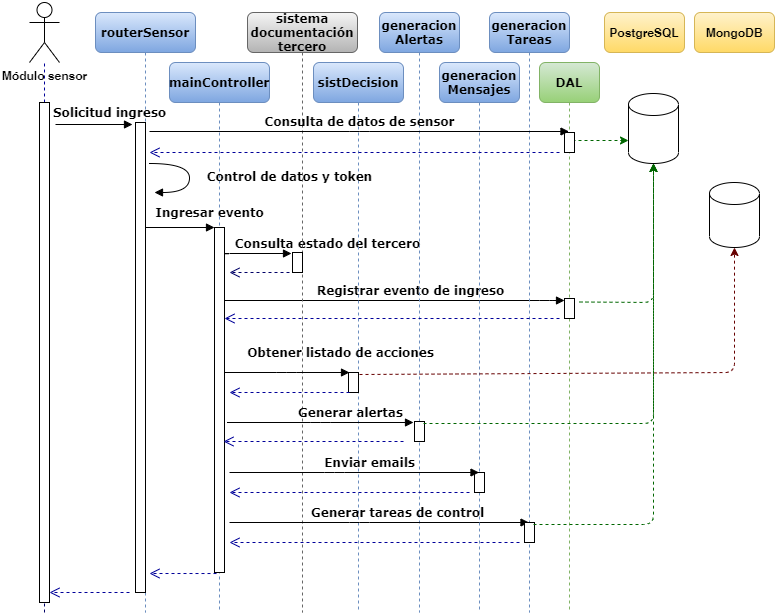

The diagram above was exported from draw.io. Its source (the exported page's mxGraphModel, read from the mxfile embedded in the PNG):
<mxGraphModel dx="1968" dy="482" grid="1" gridSize="10" guides="1" tooltips="1" connect="1" arrows="1" fold="1" page="1" pageScale="1" pageWidth="1100" pageHeight="850" background="#ffffff" math="0" shadow="0">
  <root>
    <mxCell id="0" />
    <mxCell id="1" parent="0" />
    <mxCell id="uV9eSkOFJaWQ3LWbZqYH-18" value="Consulta estado del tercero" style="html=1;verticalAlign=bottom;endArrow=block;entryX=-0.1;entryY=0.05;labelBackgroundColor=none;fontFamily=Verdana;fontSize=12;edgeStyle=elbowEdgeStyle;elbow=vertical;fontStyle=1;entryDx=0;entryDy=0;entryPerimeter=0;" parent="1" target="7baba1c4bc27f4b0-13" edge="1">
      <mxGeometry x="1" y="36" relative="1" as="geometry">
        <mxPoint x="130" y="270" as="sourcePoint" />
        <mxPoint x="200" y="270" as="targetPoint" />
        <mxPoint x="36" y="36" as="offset" />
      </mxGeometry>
    </mxCell>
    <mxCell id="7baba1c4bc27f4b0-14" value="Registrar evento de ingreso" style="html=1;verticalAlign=bottom;endArrow=block;labelBackgroundColor=none;fontFamily=Verdana;fontSize=12;edgeStyle=elbowEdgeStyle;elbow=vertical;fontStyle=1;" parent="1" source="7baba1c4bc27f4b0-2" edge="1">
      <mxGeometry x="0.1027" relative="1" as="geometry">
        <mxPoint x="170" y="313" as="sourcePoint" />
        <mxPoint x="475" y="318" as="targetPoint" />
        <Array as="points">
          <mxPoint x="460" y="318" />
        </Array>
        <mxPoint x="1" as="offset" />
      </mxGeometry>
    </mxCell>
    <mxCell id="uV9eSkOFJaWQ3LWbZqYH-12" value="" style="endArrow=classic;html=1;dashed=1;entryX=0;entryY=0;entryDx=0;entryDy=47;entryPerimeter=0;strokeColor=#006600;" parent="1" target="uV9eSkOFJaWQ3LWbZqYH-1" edge="1">
      <mxGeometry width="50" height="50" relative="1" as="geometry">
        <mxPoint x="483" y="158" as="sourcePoint" />
        <mxPoint x="550" y="157" as="targetPoint" />
      </mxGeometry>
    </mxCell>
    <mxCell id="7baba1c4bc27f4b0-2" value="mainController" style="shape=umlLifeline;perimeter=lifelinePerimeter;whiteSpace=wrap;html=1;container=1;collapsible=0;recursiveResize=0;outlineConnect=0;rounded=1;shadow=0;comic=0;labelBackgroundColor=none;strokeWidth=1;fontFamily=Verdana;fontSize=12;align=center;fontStyle=1;gradientColor=#7ea6e0;fillColor=#dae8fc;strokeColor=#6c8ebf;" parent="1" vertex="1">
      <mxGeometry x="80" y="80" width="100" height="550" as="geometry" />
    </mxCell>
    <mxCell id="7baba1c4bc27f4b0-10" value="" style="html=1;points=[];perimeter=orthogonalPerimeter;rounded=0;shadow=0;comic=0;labelBackgroundColor=none;strokeWidth=1;fontFamily=Verdana;fontSize=12;align=center;" parent="7baba1c4bc27f4b0-2" vertex="1">
      <mxGeometry x="45" y="165" width="10" height="345" as="geometry" />
    </mxCell>
    <mxCell id="7baba1c4bc27f4b0-3" value="sistema documentación tercero" style="shape=umlLifeline;perimeter=lifelinePerimeter;whiteSpace=wrap;html=1;container=1;collapsible=0;recursiveResize=0;outlineConnect=0;rounded=1;shadow=0;comic=0;labelBackgroundColor=none;strokeWidth=1;fontFamily=Verdana;fontSize=12;align=center;fontStyle=1;gradientColor=#b3b3b3;fillColor=#f5f5f5;strokeColor=#666666;" parent="1" vertex="1">
      <mxGeometry x="158" y="30" width="110" height="600" as="geometry" />
    </mxCell>
    <mxCell id="7baba1c4bc27f4b0-13" value="" style="html=1;points=[];perimeter=orthogonalPerimeter;rounded=0;shadow=0;comic=0;labelBackgroundColor=none;strokeWidth=1;fontFamily=Verdana;fontSize=12;align=center;" parent="7baba1c4bc27f4b0-3" vertex="1">
      <mxGeometry x="45" y="240" width="10" height="20" as="geometry" />
    </mxCell>
    <mxCell id="7baba1c4bc27f4b0-4" value="sistDecision" style="shape=umlLifeline;perimeter=lifelinePerimeter;whiteSpace=wrap;html=1;container=1;collapsible=0;recursiveResize=0;outlineConnect=0;rounded=1;shadow=0;comic=0;labelBackgroundColor=none;strokeWidth=1;fontFamily=Verdana;fontSize=12;align=center;fontStyle=1;gradientColor=#7ea6e0;fillColor=#dae8fc;strokeColor=#6c8ebf;" parent="1" vertex="1">
      <mxGeometry x="224" y="80" width="90" height="550" as="geometry" />
    </mxCell>
    <mxCell id="uV9eSkOFJaWQ3LWbZqYH-21" value="" style="html=1;points=[];perimeter=orthogonalPerimeter;rounded=0;shadow=0;comic=0;labelBackgroundColor=none;strokeWidth=1;fontFamily=Verdana;fontSize=12;align=center;" parent="7baba1c4bc27f4b0-4" vertex="1">
      <mxGeometry x="35" y="310" width="10" height="20" as="geometry" />
    </mxCell>
    <mxCell id="uV9eSkOFJaWQ3LWbZqYH-31" value="" style="html=1;verticalAlign=bottom;endArrow=open;dashed=1;endSize=8;labelBackgroundColor=none;fontFamily=Verdana;fontSize=12;strokeColor=#000099;" parent="7baba1c4bc27f4b0-4" edge="1">
      <mxGeometry relative="1" as="geometry">
        <mxPoint x="-90" y="379" as="targetPoint" />
        <mxPoint x="90" y="379" as="sourcePoint" />
      </mxGeometry>
    </mxCell>
    <mxCell id="7baba1c4bc27f4b0-6" value="DAL" style="shape=umlLifeline;perimeter=lifelinePerimeter;whiteSpace=wrap;html=1;container=1;collapsible=0;recursiveResize=0;outlineConnect=0;rounded=1;shadow=0;comic=0;labelBackgroundColor=none;strokeWidth=1;fontFamily=Verdana;fontSize=12;align=center;fontStyle=1;gradientColor=#97d077;fillColor=#d5e8d4;strokeColor=#82b366;" parent="1" vertex="1">
      <mxGeometry x="450" y="80" width="60" height="550" as="geometry" />
    </mxCell>
    <mxCell id="uV9eSkOFJaWQ3LWbZqYH-14" value="" style="html=1;points=[];perimeter=orthogonalPerimeter;rounded=0;shadow=0;comic=0;labelBackgroundColor=none;strokeWidth=1;fontFamily=Verdana;fontSize=12;align=center;" parent="7baba1c4bc27f4b0-6" vertex="1">
      <mxGeometry x="25" y="70" width="10" height="20" as="geometry" />
    </mxCell>
    <mxCell id="uV9eSkOFJaWQ3LWbZqYH-17" value="" style="html=1;points=[];perimeter=orthogonalPerimeter;rounded=0;shadow=0;comic=0;labelBackgroundColor=none;strokeWidth=1;fontFamily=Verdana;fontSize=12;align=center;" parent="7baba1c4bc27f4b0-6" vertex="1">
      <mxGeometry x="25" y="236" width="10" height="20" as="geometry" />
    </mxCell>
    <mxCell id="7baba1c4bc27f4b0-8" value="routerSensor" style="shape=umlLifeline;perimeter=lifelinePerimeter;whiteSpace=wrap;html=1;container=1;collapsible=0;recursiveResize=0;outlineConnect=0;rounded=1;shadow=0;comic=0;labelBackgroundColor=none;strokeWidth=1;fontFamily=Verdana;fontSize=12;align=center;fontStyle=1;gradientColor=#7ea6e0;fillColor=#dae8fc;strokeColor=#6c8ebf;" parent="1" vertex="1">
      <mxGeometry x="6" y="30" width="100" height="600" as="geometry" />
    </mxCell>
    <mxCell id="7baba1c4bc27f4b0-9" value="" style="html=1;points=[];perimeter=orthogonalPerimeter;rounded=0;shadow=0;comic=0;labelBackgroundColor=none;strokeWidth=1;fontFamily=Verdana;fontSize=12;align=center;" parent="7baba1c4bc27f4b0-8" vertex="1">
      <mxGeometry x="40" y="110" width="10" height="470" as="geometry" />
    </mxCell>
    <mxCell id="7baba1c4bc27f4b0-11" value="Ingresar evento" style="html=1;verticalAlign=bottom;endArrow=block;entryX=0;entryY=0;labelBackgroundColor=none;fontFamily=Verdana;fontSize=12;edgeStyle=elbowEdgeStyle;elbow=vertical;fontStyle=1" parent="1" source="7baba1c4bc27f4b0-9" target="7baba1c4bc27f4b0-10" edge="1">
      <mxGeometry x="0.8551" y="5" relative="1" as="geometry">
        <mxPoint x="220" y="190" as="sourcePoint" />
        <mxPoint as="offset" />
      </mxGeometry>
    </mxCell>
    <mxCell id="uV9eSkOFJaWQ3LWbZqYH-1" value="" style="shape=cylinder3;whiteSpace=wrap;html=1;boundedLbl=1;backgroundOutline=1;size=11;" parent="1" vertex="1">
      <mxGeometry x="539" y="111" width="50" height="70" as="geometry" />
    </mxCell>
    <mxCell id="uV9eSkOFJaWQ3LWbZqYH-3" value="PostgreSQL" style="rounded=1;whiteSpace=wrap;html=1;fontStyle=1;gradientColor=#ffd966;fillColor=#fff2cc;strokeColor=#d6b656;" parent="1" vertex="1">
      <mxGeometry x="515" y="30" width="80" height="40" as="geometry" />
    </mxCell>
    <mxCell id="uV9eSkOFJaWQ3LWbZqYH-4" value="generacion&lt;br&gt;Alertas" style="shape=umlLifeline;perimeter=lifelinePerimeter;whiteSpace=wrap;html=1;container=1;collapsible=0;recursiveResize=0;outlineConnect=0;rounded=1;shadow=0;comic=0;labelBackgroundColor=none;strokeWidth=1;fontFamily=Verdana;fontSize=12;align=center;fontStyle=1;gradientColor=#7ea6e0;fillColor=#dae8fc;strokeColor=#6c8ebf;" parent="1" vertex="1">
      <mxGeometry x="290" y="30" width="80" height="600" as="geometry" />
    </mxCell>
    <mxCell id="uV9eSkOFJaWQ3LWbZqYH-23" value="Obtener listado de acciones" style="html=1;verticalAlign=bottom;endArrow=block;labelBackgroundColor=none;fontFamily=Verdana;fontSize=12;edgeStyle=elbowEdgeStyle;elbow=vertical;fontStyle=1;" parent="uV9eSkOFJaWQ3LWbZqYH-4" edge="1">
      <mxGeometry x="0.8406" y="10" relative="1" as="geometry">
        <mxPoint x="-155.5" y="360" as="sourcePoint" />
        <mxPoint x="-30" y="360" as="targetPoint" />
        <Array as="points" />
        <mxPoint x="1" as="offset" />
      </mxGeometry>
    </mxCell>
    <mxCell id="uV9eSkOFJaWQ3LWbZqYH-27" value="" style="html=1;points=[];perimeter=orthogonalPerimeter;rounded=0;shadow=0;comic=0;labelBackgroundColor=none;strokeWidth=1;fontFamily=Verdana;fontSize=12;align=center;" parent="uV9eSkOFJaWQ3LWbZqYH-4" vertex="1">
      <mxGeometry x="35" y="409" width="10" height="20" as="geometry" />
    </mxCell>
    <mxCell id="uV9eSkOFJaWQ3LWbZqYH-34" value="Generar tareas de control" style="html=1;verticalAlign=bottom;endArrow=block;labelBackgroundColor=none;fontFamily=Verdana;fontSize=12;edgeStyle=elbowEdgeStyle;elbow=vertical;fontStyle=1;" parent="uV9eSkOFJaWQ3LWbZqYH-4" target="uV9eSkOFJaWQ3LWbZqYH-6" edge="1">
      <mxGeometry x="0.1222" relative="1" as="geometry">
        <mxPoint x="-150" y="510" as="sourcePoint" />
        <mxPoint x="99.5" y="510" as="targetPoint" />
        <Array as="points" />
        <mxPoint as="offset" />
      </mxGeometry>
    </mxCell>
    <mxCell id="uV9eSkOFJaWQ3LWbZqYH-5" value="generacion&lt;br&gt;Mensajes" style="shape=umlLifeline;perimeter=lifelinePerimeter;whiteSpace=wrap;html=1;container=1;collapsible=0;recursiveResize=0;outlineConnect=0;rounded=1;shadow=0;comic=0;labelBackgroundColor=none;strokeWidth=1;fontFamily=Verdana;fontSize=12;align=center;fontStyle=1;gradientColor=#7ea6e0;fillColor=#dae8fc;strokeColor=#6c8ebf;" parent="1" vertex="1">
      <mxGeometry x="350" y="80" width="80" height="550" as="geometry" />
    </mxCell>
    <mxCell id="uV9eSkOFJaWQ3LWbZqYH-28" value="" style="html=1;points=[];perimeter=orthogonalPerimeter;rounded=0;shadow=0;comic=0;labelBackgroundColor=none;strokeWidth=1;fontFamily=Verdana;fontSize=12;align=center;" parent="uV9eSkOFJaWQ3LWbZqYH-5" vertex="1">
      <mxGeometry x="35" y="410" width="10" height="20" as="geometry" />
    </mxCell>
    <mxCell id="uV9eSkOFJaWQ3LWbZqYH-6" value="generacion&lt;br&gt;Tareas" style="shape=umlLifeline;perimeter=lifelinePerimeter;whiteSpace=wrap;html=1;container=1;collapsible=0;recursiveResize=0;outlineConnect=0;rounded=1;shadow=0;comic=0;labelBackgroundColor=none;strokeWidth=1;fontFamily=Verdana;fontSize=12;align=center;fontStyle=1;gradientColor=#7ea6e0;fillColor=#dae8fc;strokeColor=#6c8ebf;" parent="1" vertex="1">
      <mxGeometry x="400" y="30" width="80" height="600" as="geometry" />
    </mxCell>
    <mxCell id="uV9eSkOFJaWQ3LWbZqYH-19" value="" style="html=1;verticalAlign=bottom;endArrow=open;dashed=1;endSize=8;labelBackgroundColor=none;fontFamily=Verdana;fontSize=12;strokeColor=#000099;" parent="uV9eSkOFJaWQ3LWbZqYH-6" edge="1">
      <mxGeometry relative="1" as="geometry">
        <mxPoint x="-265" y="306" as="targetPoint" />
        <mxPoint x="70" y="306" as="sourcePoint" />
      </mxGeometry>
    </mxCell>
    <mxCell id="uV9eSkOFJaWQ3LWbZqYH-29" value="" style="html=1;points=[];perimeter=orthogonalPerimeter;rounded=0;shadow=0;comic=0;labelBackgroundColor=none;strokeWidth=1;fontFamily=Verdana;fontSize=12;align=center;" parent="uV9eSkOFJaWQ3LWbZqYH-6" vertex="1">
      <mxGeometry x="35" y="510" width="10" height="20" as="geometry" />
    </mxCell>
    <mxCell id="uV9eSkOFJaWQ3LWbZqYH-8" value="MongoDB" style="rounded=1;whiteSpace=wrap;html=1;fontStyle=1;gradientColor=#ffd966;fillColor=#fff2cc;strokeColor=#d6b656;" parent="1" vertex="1">
      <mxGeometry x="605" y="30" width="80" height="40" as="geometry" />
    </mxCell>
    <mxCell id="uV9eSkOFJaWQ3LWbZqYH-9" value="" style="shape=cylinder3;whiteSpace=wrap;html=1;boundedLbl=1;backgroundOutline=1;size=11;" parent="1" vertex="1">
      <mxGeometry x="620" y="200" width="50" height="65" as="geometry" />
    </mxCell>
    <mxCell id="uV9eSkOFJaWQ3LWbZqYH-10" value="Consulta de datos de sensor" style="html=1;verticalAlign=bottom;endArrow=block;labelBackgroundColor=none;fontFamily=Verdana;fontSize=12;edgeStyle=elbowEdgeStyle;elbow=vertical;fontStyle=1" parent="1" edge="1">
      <mxGeometry relative="1" as="geometry">
        <mxPoint x="60" y="149" as="sourcePoint" />
        <mxPoint x="479.5" y="149" as="targetPoint" />
      </mxGeometry>
    </mxCell>
    <mxCell id="uV9eSkOFJaWQ3LWbZqYH-13" value="Control de datos y token" style="html=1;verticalAlign=bottom;endArrow=block;labelBackgroundColor=none;fontFamily=Verdana;fontSize=12;elbow=vertical;edgeStyle=orthogonalEdgeStyle;curved=1;exitX=1.038;exitY=0.345;exitPerimeter=0;fontStyle=1" parent="1" edge="1">
      <mxGeometry x="0.2182" y="100" relative="1" as="geometry">
        <mxPoint x="60.000000000000114" y="181.00000000000003" as="sourcePoint" />
        <mxPoint x="65" y="210" as="targetPoint" />
        <Array as="points">
          <mxPoint x="100" y="181" />
          <mxPoint x="100" y="210" />
          <mxPoint x="65" y="210" />
        </Array>
        <mxPoint as="offset" />
      </mxGeometry>
    </mxCell>
    <mxCell id="uV9eSkOFJaWQ3LWbZqYH-15" value="" style="html=1;verticalAlign=bottom;endArrow=open;dashed=1;endSize=8;exitX=0;exitY=0.95;labelBackgroundColor=none;fontFamily=Verdana;fontSize=12;strokeColor=#000099;" parent="1" edge="1">
      <mxGeometry relative="1" as="geometry">
        <mxPoint x="60" y="170" as="targetPoint" />
        <mxPoint x="470" y="170" as="sourcePoint" />
      </mxGeometry>
    </mxCell>
    <mxCell id="uV9eSkOFJaWQ3LWbZqYH-16" value="" style="html=1;verticalAlign=bottom;endArrow=open;dashed=1;endSize=8;labelBackgroundColor=none;fontFamily=Verdana;fontSize=12;strokeColor=#000066;" parent="1" edge="1">
      <mxGeometry relative="1" as="geometry">
        <mxPoint x="140" y="290" as="targetPoint" />
        <mxPoint x="200" y="290" as="sourcePoint" />
      </mxGeometry>
    </mxCell>
    <mxCell id="uV9eSkOFJaWQ3LWbZqYH-20" value="" style="endArrow=classic;html=1;entryX=0.5;entryY=1;entryDx=0;entryDy=0;entryPerimeter=0;dashed=1;strokeColor=#006600;" parent="1" target="uV9eSkOFJaWQ3LWbZqYH-1" edge="1">
      <mxGeometry width="50" height="50" relative="1" as="geometry">
        <mxPoint x="490" y="319.5" as="sourcePoint" />
        <mxPoint x="570" y="320" as="targetPoint" />
        <Array as="points">
          <mxPoint x="564" y="320" />
        </Array>
      </mxGeometry>
    </mxCell>
    <mxCell id="uV9eSkOFJaWQ3LWbZqYH-24" value="" style="html=1;verticalAlign=bottom;endArrow=open;dashed=1;endSize=8;labelBackgroundColor=none;fontFamily=Verdana;fontSize=12;strokeColor=#000099;" parent="1" edge="1">
      <mxGeometry relative="1" as="geometry">
        <mxPoint x="140" y="410" as="targetPoint" />
        <mxPoint x="260" y="410" as="sourcePoint" />
      </mxGeometry>
    </mxCell>
    <mxCell id="uV9eSkOFJaWQ3LWbZqYH-25" value="" style="endArrow=classic;html=1;entryX=0.5;entryY=1;entryDx=0;entryDy=0;entryPerimeter=0;dashed=1;exitX=1.1;exitY=0.1;exitDx=0;exitDy=0;exitPerimeter=0;strokeColor=#660000;" parent="1" source="uV9eSkOFJaWQ3LWbZqYH-21" target="uV9eSkOFJaWQ3LWbZqYH-9" edge="1">
      <mxGeometry width="50" height="50" relative="1" as="geometry">
        <mxPoint x="500" y="329.5" as="sourcePoint" />
        <mxPoint x="585" y="191" as="targetPoint" />
        <Array as="points">
          <mxPoint x="645" y="390" />
        </Array>
      </mxGeometry>
    </mxCell>
    <mxCell id="uV9eSkOFJaWQ3LWbZqYH-26" value="" style="html=1;verticalAlign=bottom;endArrow=open;dashed=1;endSize=8;labelBackgroundColor=none;fontFamily=Verdana;fontSize=12;strokeColor=#000099;exitX=0.2;exitY=1.003;exitDx=0;exitDy=0;exitPerimeter=0;" parent="1" source="7baba1c4bc27f4b0-10" edge="1">
      <mxGeometry relative="1" as="geometry">
        <mxPoint x="60" y="591" as="targetPoint" />
        <mxPoint x="180" y="560" as="sourcePoint" />
      </mxGeometry>
    </mxCell>
    <mxCell id="uV9eSkOFJaWQ3LWbZqYH-30" value="Generar alertas" style="html=1;verticalAlign=bottom;endArrow=block;labelBackgroundColor=none;fontFamily=Verdana;fontSize=12;edgeStyle=elbowEdgeStyle;elbow=vertical;fontStyle=1;entryX=-0.1;entryY=0.05;entryDx=0;entryDy=0;entryPerimeter=0;" parent="1" target="uV9eSkOFJaWQ3LWbZqYH-27" edge="1">
      <mxGeometry x="0.3137" relative="1" as="geometry">
        <mxPoint x="137.5" y="440" as="sourcePoint" />
        <mxPoint x="263" y="440" as="targetPoint" />
        <Array as="points" />
        <mxPoint as="offset" />
      </mxGeometry>
    </mxCell>
    <mxCell id="uV9eSkOFJaWQ3LWbZqYH-32" value="Enviar emails" style="html=1;verticalAlign=bottom;endArrow=block;labelBackgroundColor=none;fontFamily=Verdana;fontSize=12;edgeStyle=elbowEdgeStyle;elbow=vertical;fontStyle=1;" parent="1" target="uV9eSkOFJaWQ3LWbZqYH-5" edge="1">
      <mxGeometry x="0.1222" relative="1" as="geometry">
        <mxPoint x="140" y="490" as="sourcePoint" />
        <mxPoint x="326.5" y="490" as="targetPoint" />
        <Array as="points" />
        <mxPoint as="offset" />
      </mxGeometry>
    </mxCell>
    <mxCell id="uV9eSkOFJaWQ3LWbZqYH-33" value="" style="html=1;verticalAlign=bottom;endArrow=open;dashed=1;endSize=8;labelBackgroundColor=none;fontFamily=Verdana;fontSize=12;strokeColor=#000099;" parent="1" edge="1">
      <mxGeometry relative="1" as="geometry">
        <mxPoint x="140" y="510" as="targetPoint" />
        <mxPoint x="380" y="510" as="sourcePoint" />
      </mxGeometry>
    </mxCell>
    <mxCell id="uV9eSkOFJaWQ3LWbZqYH-35" value="" style="html=1;verticalAlign=bottom;endArrow=open;dashed=1;endSize=8;labelBackgroundColor=none;fontFamily=Verdana;fontSize=12;strokeColor=#000099;" parent="1" edge="1">
      <mxGeometry relative="1" as="geometry">
        <mxPoint x="140" y="560" as="targetPoint" />
        <mxPoint x="430" y="560" as="sourcePoint" />
      </mxGeometry>
    </mxCell>
    <mxCell id="uV9eSkOFJaWQ3LWbZqYH-36" value="" style="endArrow=classic;html=1;dashed=1;strokeColor=#006600;exitX=0.9;exitY=0.1;exitDx=0;exitDy=0;exitPerimeter=0;entryX=0.5;entryY=1;entryDx=0;entryDy=0;entryPerimeter=0;" parent="1" source="uV9eSkOFJaWQ3LWbZqYH-27" target="uV9eSkOFJaWQ3LWbZqYH-1" edge="1">
      <mxGeometry width="50" height="50" relative="1" as="geometry">
        <mxPoint x="500" y="329.5" as="sourcePoint" />
        <mxPoint x="560" y="191" as="targetPoint" />
        <Array as="points">
          <mxPoint x="564" y="441" />
        </Array>
      </mxGeometry>
    </mxCell>
    <mxCell id="uV9eSkOFJaWQ3LWbZqYH-37" value="" style="endArrow=classic;html=1;dashed=1;strokeColor=#006600;exitX=0.9;exitY=0.1;exitDx=0;exitDy=0;exitPerimeter=0;entryX=0.5;entryY=1;entryDx=0;entryDy=0;entryPerimeter=0;" parent="1" source="uV9eSkOFJaWQ3LWbZqYH-29" target="uV9eSkOFJaWQ3LWbZqYH-1" edge="1">
      <mxGeometry width="50" height="50" relative="1" as="geometry">
        <mxPoint x="344" y="451" as="sourcePoint" />
        <mxPoint x="574" y="191" as="targetPoint" />
        <Array as="points">
          <mxPoint x="564" y="542" />
        </Array>
      </mxGeometry>
    </mxCell>
    <mxCell id="uheAT-PJ9vOBrgHoJWAV-1" value="Módulo sensor" style="shape=umlActor;verticalLabelPosition=bottom;verticalAlign=top;html=1;outlineConnect=0;fontStyle=1" vertex="1" parent="1">
      <mxGeometry x="-60" y="20" width="30" height="60" as="geometry" />
    </mxCell>
    <mxCell id="uheAT-PJ9vOBrgHoJWAV-3" value="" style="endArrow=none;dashed=1;html=1;fontColor=#3333FF;strokeColor=#000099;" edge="1" parent="1" source="uheAT-PJ9vOBrgHoJWAV-4" target="uheAT-PJ9vOBrgHoJWAV-1">
      <mxGeometry width="50" height="50" relative="1" as="geometry">
        <mxPoint x="-45" y="630" as="sourcePoint" />
        <mxPoint x="-20" y="130" as="targetPoint" />
      </mxGeometry>
    </mxCell>
    <mxCell id="uheAT-PJ9vOBrgHoJWAV-4" value="" style="html=1;points=[];perimeter=orthogonalPerimeter;rounded=0;shadow=0;comic=0;labelBackgroundColor=none;strokeWidth=1;fontFamily=Verdana;fontSize=12;align=center;" vertex="1" parent="1">
      <mxGeometry x="-50" y="120" width="10" height="500" as="geometry" />
    </mxCell>
    <mxCell id="uheAT-PJ9vOBrgHoJWAV-5" value="" style="endArrow=none;dashed=1;html=1;strokeColor=#000066;" edge="1" parent="1" target="uheAT-PJ9vOBrgHoJWAV-4">
      <mxGeometry width="50" height="50" relative="1" as="geometry">
        <mxPoint x="-45" y="630" as="sourcePoint" />
        <mxPoint x="-45" y="80" as="targetPoint" />
      </mxGeometry>
    </mxCell>
    <mxCell id="uheAT-PJ9vOBrgHoJWAV-6" value="Solicitud ingreso" style="html=1;verticalAlign=bottom;endArrow=block;labelBackgroundColor=none;fontFamily=Verdana;fontSize=12;edgeStyle=elbowEdgeStyle;elbow=vertical;fontStyle=1;entryX=-0.3;entryY=0.015;entryDx=0;entryDy=0;entryPerimeter=0;" edge="1" parent="1">
      <mxGeometry x="0.4017" y="2" relative="1" as="geometry">
        <mxPoint x="-34" y="142" as="sourcePoint" />
        <mxPoint x="43" y="142.04999999999995" as="targetPoint" />
        <mxPoint as="offset" />
      </mxGeometry>
    </mxCell>
    <mxCell id="uheAT-PJ9vOBrgHoJWAV-7" value="" style="html=1;verticalAlign=bottom;endArrow=open;dashed=1;endSize=8;labelBackgroundColor=none;fontFamily=Verdana;fontSize=12;strokeColor=#000099;entryX=1;entryY=0.98;entryDx=0;entryDy=0;entryPerimeter=0;" edge="1" parent="1" target="uheAT-PJ9vOBrgHoJWAV-4">
      <mxGeometry relative="1" as="geometry">
        <mxPoint x="70" y="601" as="targetPoint" />
        <mxPoint x="40" y="610" as="sourcePoint" />
      </mxGeometry>
    </mxCell>
  </root>
</mxGraphModel>